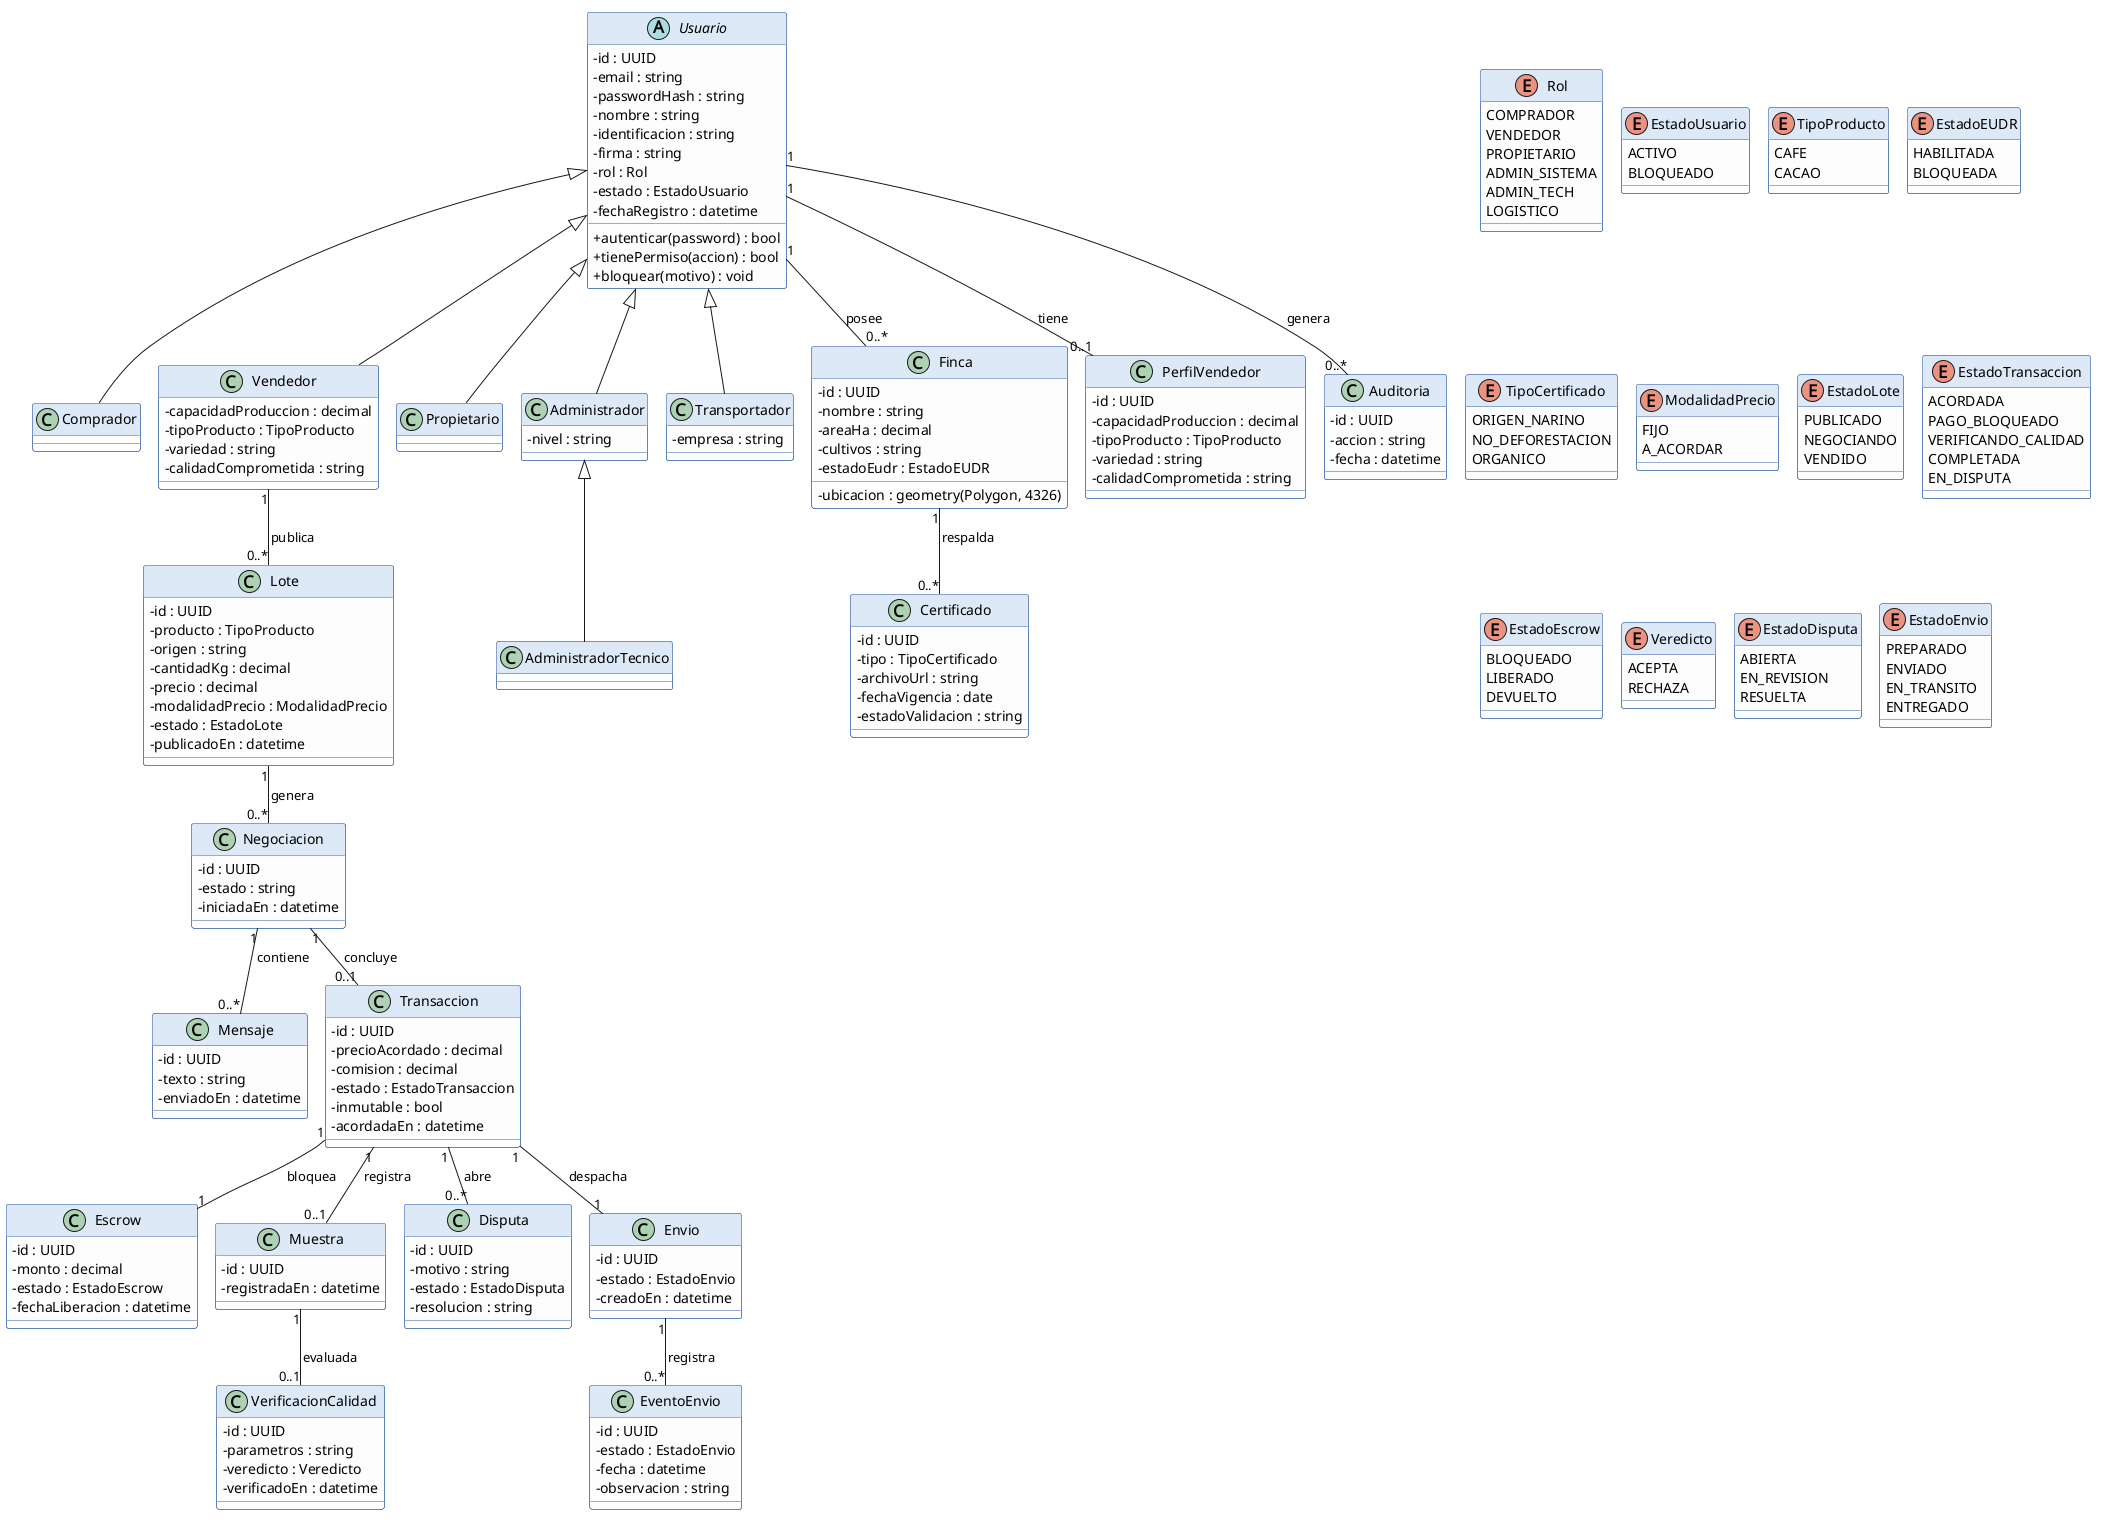

The diagram above was rendered by PlantUML. Its source (embedded in the PNG):
@startuml
!pragma layout smetana
skinparam shadowing false
skinparam defaultFontName Arial
skinparam classAttributeIconSize 0
skinparam class {
  BackgroundColor #FDFDFD
  BorderColor #2C5AA0
  HeaderBackgroundColor #DCE8F7
}
skinparam enum {
  BackgroundColor #FFF8E1
  BorderColor #B8860B
}

abstract class Usuario {
  - id : UUID
  - email : string
  - passwordHash : string
  - nombre : string
  - identificacion : string
  - firma : string
  - rol : Rol
  - estado : EstadoUsuario
  - fechaRegistro : datetime
  + autenticar(password) : bool
  + tienePermiso(accion) : bool
  + bloquear(motivo) : void
}

class Comprador
class Vendedor {
  - capacidadProduccion : decimal
  - tipoProducto : TipoProducto
  - variedad : string
  - calidadComprometida : string
}
class Propietario
class Administrador {
  - nivel : string
}
class AdministradorTecnico
class Transportador {
  - empresa : string
}

class Finca {
  - id : UUID
  - nombre : string
  - ubicacion : geometry(Polygon, 4326)
  - areaHa : decimal
  - cultivos : string
  - estadoEudr : EstadoEUDR
}
class Certificado {
  - id : UUID
  - tipo : TipoCertificado
  - archivoUrl : string
  - fechaVigencia : date
  - estadoValidacion : string
}
class PerfilVendedor {
  - id : UUID
  - capacidadProduccion : decimal
  - tipoProducto : TipoProducto
  - variedad : string
  - calidadComprometida : string
}
class Lote {
  - id : UUID
  - producto : TipoProducto
  - origen : string
  - cantidadKg : decimal
  - precio : decimal
  - modalidadPrecio : ModalidadPrecio
  - estado : EstadoLote
  - publicadoEn : datetime
}
class Negociacion {
  - id : UUID
  - estado : string
  - iniciadaEn : datetime
}
class Mensaje {
  - id : UUID
  - texto : string
  - enviadoEn : datetime
}
class Transaccion {
  - id : UUID
  - precioAcordado : decimal
  - comision : decimal
  - estado : EstadoTransaccion
  - inmutable : bool
  - acordadaEn : datetime
}
class Escrow {
  - id : UUID
  - monto : decimal
  - estado : EstadoEscrow
  - fechaLiberacion : datetime
}
class Muestra {
  - id : UUID
  - registradaEn : datetime
}
class VerificacionCalidad {
  - id : UUID
  - parametros : string
  - veredicto : Veredicto
  - verificadoEn : datetime
}
class Disputa {
  - id : UUID
  - motivo : string
  - estado : EstadoDisputa
  - resolucion : string
}
class Envio {
  - id : UUID
  - estado : EstadoEnvio
  - creadoEn : datetime
}
class EventoEnvio {
  - id : UUID
  - estado : EstadoEnvio
  - fecha : datetime
  - observacion : string
}
class Auditoria {
  - id : UUID
  - accion : string
  - fecha : datetime
}

enum Rol {
  COMPRADOR
  VENDEDOR
  PROPIETARIO
  ADMIN_SISTEMA
  ADMIN_TECH
  LOGISTICO
}
enum EstadoUsuario {
  ACTIVO
  BLOQUEADO
}
enum TipoProducto {
  CAFE
  CACAO
}
enum EstadoEUDR {
  HABILITADA
  BLOQUEADA
}
enum TipoCertificado {
  ORIGEN_NARINO
  NO_DEFORESTACION
  ORGANICO
}
enum ModalidadPrecio {
  FIJO
  A_ACORDAR
}
enum EstadoLote {
  PUBLICADO
  NEGOCIANDO
  VENDIDO
}
enum EstadoTransaccion {
  ACORDADA
  PAGO_BLOQUEADO
  VERIFICANDO_CALIDAD
  COMPLETADA
  EN_DISPUTA
}
enum EstadoEscrow {
  BLOQUEADO
  LIBERADO
  DEVUELTO
}
enum Veredicto {
  ACEPTA
  RECHAZA
}
enum EstadoDisputa {
  ABIERTA
  EN_REVISION
  RESUELTA
}
enum EstadoEnvio {
  PREPARADO
  ENVIADO
  EN_TRANSITO
  ENTREGADO
}

Usuario <|-- Comprador
Usuario <|-- Vendedor
Usuario <|-- Propietario
Usuario <|-- Administrador
Administrador <|-- AdministradorTecnico
Usuario <|-- Transportador

Usuario "1" -- "0..*" Finca : posee >
Finca "1" -- "0..*" Certificado : respalda >
Usuario "1" -- "0..1" PerfilVendedor : tiene >
Vendedor "1" -- "0..*" Lote : publica >
Lote "1" -- "0..*" Negociacion : genera >
Negociacion "1" -- "0..*" Mensaje : contiene >
Negociacion "1" -- "0..1" Transaccion : concluye >
Transaccion "1" -- "1" Escrow : bloquea >
Transaccion "1" -- "0..1" Muestra : registra >
Muestra "1" -- "0..1" VerificacionCalidad : evaluada >
Transaccion "1" -- "0..*" Disputa : abre >
Transaccion "1" -- "1" Envio : despacha >
Envio "1" -- "0..*" EventoEnvio : registra >
Usuario "1" -- "0..*" Auditoria : genera >
@enduml